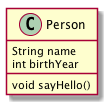

The diagram above was rendered by PlantUML. Its source (embedded in the PNG):
@startuml
Class Person {
    String name
    int birthYear
    void sayHello()
}
@enduml